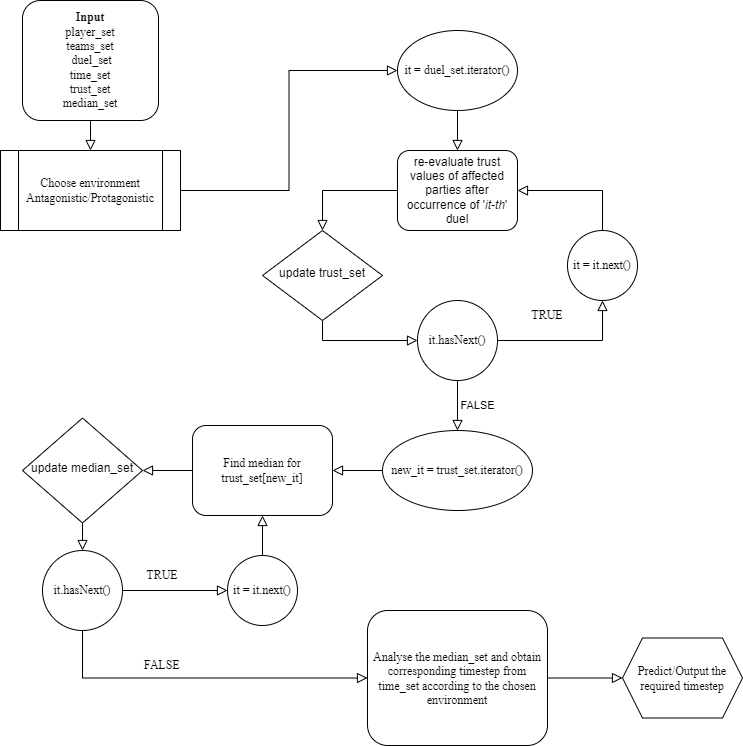

The diagram above was exported from draw.io. Its source (the exported page's mxGraphModel, read from the mxfile embedded in the PNG):
<mxGraphModel dx="1038" dy="575" grid="1" gridSize="10" guides="1" tooltips="1" connect="1" arrows="1" fold="1" page="1" pageScale="1" pageWidth="827" pageHeight="1169" math="0" shadow="0">
  <root>
    <mxCell id="WIyWlLk6GJQsqaUBKTNV-0" />
    <mxCell id="WIyWlLk6GJQsqaUBKTNV-1" parent="WIyWlLk6GJQsqaUBKTNV-0" />
    <mxCell id="8KUL05DgOPtqpYgGPNFC-47" style="edgeStyle=orthogonalEdgeStyle;rounded=0;orthogonalLoop=1;jettySize=auto;html=1;exitX=0.5;exitY=1;exitDx=0;exitDy=0;entryX=0.5;entryY=0;entryDx=0;entryDy=0;fontFamily=Times New Roman;endArrow=block;endFill=0;endSize=8;strokeWidth=1;" parent="WIyWlLk6GJQsqaUBKTNV-1" source="WIyWlLk6GJQsqaUBKTNV-3" target="8KUL05DgOPtqpYgGPNFC-45" edge="1">
      <mxGeometry relative="1" as="geometry" />
    </mxCell>
    <mxCell id="WIyWlLk6GJQsqaUBKTNV-3" value="&lt;b&gt;&lt;span style=&quot;font-family: &amp;#34;times new roman&amp;#34;&quot;&gt;Input&lt;/span&gt;&lt;br style=&quot;font-family: &amp;#34;times new roman&amp;#34;&quot;&gt;&lt;/b&gt;&lt;span style=&quot;font-family: &amp;#34;times new roman&amp;#34;&quot;&gt;player_set&lt;br&gt;teams_set&lt;br&gt;&amp;nbsp;duel_set&lt;/span&gt;&lt;br style=&quot;font-family: &amp;#34;times new roman&amp;#34;&quot;&gt;&lt;span style=&quot;font-family: &amp;#34;times new roman&amp;#34;&quot;&gt;time_set&lt;/span&gt;&lt;br style=&quot;font-family: &amp;#34;times new roman&amp;#34;&quot;&gt;&lt;span style=&quot;font-family: &amp;#34;times new roman&amp;#34;&quot;&gt;trust_set&lt;br&gt;median_set&lt;br&gt;&lt;/span&gt;" style="rounded=1;whiteSpace=wrap;html=1;fontSize=12;glass=0;strokeWidth=1;shadow=0;" parent="WIyWlLk6GJQsqaUBKTNV-1" vertex="1">
      <mxGeometry x="30" y="10" width="136" height="120" as="geometry" />
    </mxCell>
    <mxCell id="WIyWlLk6GJQsqaUBKTNV-4" value="FALSE" style="rounded=0;html=1;jettySize=auto;orthogonalLoop=1;fontSize=11;endArrow=block;endFill=0;endSize=8;strokeWidth=1;shadow=0;labelBackgroundColor=none;edgeStyle=orthogonalEdgeStyle;exitX=0.5;exitY=1;exitDx=0;exitDy=0;entryX=0.5;entryY=0;entryDx=0;entryDy=0;" parent="WIyWlLk6GJQsqaUBKTNV-1" source="8KUL05DgOPtqpYgGPNFC-12" target="8KUL05DgOPtqpYgGPNFC-21" edge="1">
      <mxGeometry x="0.0118" y="20" relative="1" as="geometry">
        <mxPoint as="offset" />
        <mxPoint x="330" y="440" as="sourcePoint" />
        <mxPoint x="330" y="590" as="targetPoint" />
      </mxGeometry>
    </mxCell>
    <mxCell id="8KUL05DgOPtqpYgGPNFC-9" style="edgeStyle=orthogonalEdgeStyle;rounded=0;orthogonalLoop=1;jettySize=auto;html=1;exitX=1;exitY=0.5;exitDx=0;exitDy=0;entryX=0.5;entryY=1;entryDx=0;entryDy=0;fontFamily=Times New Roman;endArrow=block;endFill=0;endSize=8;strokeWidth=1;" parent="WIyWlLk6GJQsqaUBKTNV-1" source="8KUL05DgOPtqpYgGPNFC-12" target="8KUL05DgOPtqpYgGPNFC-11" edge="1">
      <mxGeometry relative="1" as="geometry">
        <mxPoint x="515" y="340" as="sourcePoint" />
        <mxPoint x="685" y="320" as="targetPoint" />
      </mxGeometry>
    </mxCell>
    <mxCell id="8KUL05DgOPtqpYgGPNFC-4" value="TRUE" style="text;html=1;strokeColor=none;fillColor=none;align=center;verticalAlign=middle;whiteSpace=wrap;rounded=0;fontFamily=Times New Roman;" parent="WIyWlLk6GJQsqaUBKTNV-1" vertex="1">
      <mxGeometry x="525" y="310" width="60" height="30" as="geometry" />
    </mxCell>
    <mxCell id="8KUL05DgOPtqpYgGPNFC-32" style="edgeStyle=orthogonalEdgeStyle;rounded=0;orthogonalLoop=1;jettySize=auto;html=1;exitX=0;exitY=0.5;exitDx=0;exitDy=0;entryX=0.5;entryY=0;entryDx=0;entryDy=0;fontFamily=Times New Roman;endArrow=block;endFill=0;endSize=8;strokeWidth=1;" parent="WIyWlLk6GJQsqaUBKTNV-1" source="WIyWlLk6GJQsqaUBKTNV-7" target="8KUL05DgOPtqpYgGPNFC-19" edge="1">
      <mxGeometry relative="1" as="geometry" />
    </mxCell>
    <mxCell id="WIyWlLk6GJQsqaUBKTNV-7" value="&lt;p&gt;re-evaluate trust values of affected parties after occurrence of '&lt;i&gt;it-th&lt;/i&gt;' duel&lt;/p&gt;" style="rounded=1;whiteSpace=wrap;html=1;fontSize=12;glass=0;strokeWidth=1;shadow=0;" parent="WIyWlLk6GJQsqaUBKTNV-1" vertex="1">
      <mxGeometry x="405" y="160" width="120" height="80" as="geometry" />
    </mxCell>
    <mxCell id="8KUL05DgOPtqpYgGPNFC-10" style="edgeStyle=orthogonalEdgeStyle;rounded=0;orthogonalLoop=1;jettySize=auto;html=1;exitX=0.5;exitY=0;exitDx=0;exitDy=0;entryX=1;entryY=0.5;entryDx=0;entryDy=0;fontFamily=Times New Roman;endArrow=block;endFill=0;endSize=8;strokeWidth=1;" parent="WIyWlLk6GJQsqaUBKTNV-1" source="8KUL05DgOPtqpYgGPNFC-11" target="WIyWlLk6GJQsqaUBKTNV-7" edge="1">
      <mxGeometry relative="1" as="geometry">
        <mxPoint x="685" y="260" as="sourcePoint" />
      </mxGeometry>
    </mxCell>
    <mxCell id="8KUL05DgOPtqpYgGPNFC-11" value="&lt;span&gt;it = it.next()&lt;/span&gt;" style="ellipse;whiteSpace=wrap;html=1;aspect=fixed;fontFamily=Times New Roman;" parent="WIyWlLk6GJQsqaUBKTNV-1" vertex="1">
      <mxGeometry x="575" y="240" width="70" height="70" as="geometry" />
    </mxCell>
    <mxCell id="8KUL05DgOPtqpYgGPNFC-12" value="&lt;span&gt;it.hasNext()&lt;/span&gt;" style="ellipse;whiteSpace=wrap;html=1;aspect=fixed;fontFamily=Times New Roman;" parent="WIyWlLk6GJQsqaUBKTNV-1" vertex="1">
      <mxGeometry x="425" y="310" width="80" height="80" as="geometry" />
    </mxCell>
    <mxCell id="8KUL05DgOPtqpYgGPNFC-16" style="edgeStyle=orthogonalEdgeStyle;rounded=0;orthogonalLoop=1;jettySize=auto;html=1;exitX=0.5;exitY=1;exitDx=0;exitDy=0;entryX=0.5;entryY=0;entryDx=0;entryDy=0;fontFamily=Times New Roman;endArrow=block;endFill=0;endSize=8;strokeWidth=1;" parent="WIyWlLk6GJQsqaUBKTNV-1" source="8KUL05DgOPtqpYgGPNFC-14" target="WIyWlLk6GJQsqaUBKTNV-7" edge="1">
      <mxGeometry relative="1" as="geometry" />
    </mxCell>
    <mxCell id="8KUL05DgOPtqpYgGPNFC-14" value="&lt;span style=&quot;font-family: &amp;#34;times new roman&amp;#34;&quot;&gt;it = duel_set.iterator()&lt;/span&gt;" style="ellipse;whiteSpace=wrap;html=1;fontFamily=Times New Roman;" parent="WIyWlLk6GJQsqaUBKTNV-1" vertex="1">
      <mxGeometry x="405" y="40" width="120" height="80" as="geometry" />
    </mxCell>
    <mxCell id="8KUL05DgOPtqpYgGPNFC-33" style="edgeStyle=orthogonalEdgeStyle;rounded=0;orthogonalLoop=1;jettySize=auto;html=1;exitX=0.5;exitY=1;exitDx=0;exitDy=0;entryX=0;entryY=0.5;entryDx=0;entryDy=0;fontFamily=Times New Roman;endArrow=block;endFill=0;endSize=8;strokeWidth=1;" parent="WIyWlLk6GJQsqaUBKTNV-1" source="8KUL05DgOPtqpYgGPNFC-19" target="8KUL05DgOPtqpYgGPNFC-12" edge="1">
      <mxGeometry relative="1" as="geometry" />
    </mxCell>
    <mxCell id="8KUL05DgOPtqpYgGPNFC-19" value="update trust_set" style="rhombus;whiteSpace=wrap;html=1;shadow=0;fontFamily=Helvetica;fontSize=12;align=center;strokeWidth=1;spacing=6;spacingTop=-4;" parent="WIyWlLk6GJQsqaUBKTNV-1" vertex="1">
      <mxGeometry x="270" y="240" width="120" height="90" as="geometry" />
    </mxCell>
    <mxCell id="8KUL05DgOPtqpYgGPNFC-72" style="edgeStyle=orthogonalEdgeStyle;rounded=0;orthogonalLoop=1;jettySize=auto;html=1;exitX=0;exitY=0.5;exitDx=0;exitDy=0;entryX=1;entryY=0.5;entryDx=0;entryDy=0;fontFamily=Times New Roman;endArrow=block;endFill=0;endSize=8;strokeWidth=1;" parent="WIyWlLk6GJQsqaUBKTNV-1" source="8KUL05DgOPtqpYgGPNFC-21" target="8KUL05DgOPtqpYgGPNFC-71" edge="1">
      <mxGeometry relative="1" as="geometry" />
    </mxCell>
    <mxCell id="8KUL05DgOPtqpYgGPNFC-21" value="&lt;span style=&quot;font-family: &amp;#34;times new roman&amp;#34;&quot;&gt;new_it = trust_set.iterator()&lt;br&gt;&lt;/span&gt;" style="ellipse;whiteSpace=wrap;html=1;fontFamily=Times New Roman;flipH=0;" parent="WIyWlLk6GJQsqaUBKTNV-1" vertex="1">
      <mxGeometry x="390" y="440" width="150" height="80" as="geometry" />
    </mxCell>
    <mxCell id="8KUL05DgOPtqpYgGPNFC-75" style="edgeStyle=orthogonalEdgeStyle;rounded=0;orthogonalLoop=1;jettySize=auto;html=1;exitX=0.5;exitY=0;exitDx=0;exitDy=0;entryX=0.5;entryY=1;entryDx=0;entryDy=0;fontFamily=Times New Roman;endArrow=block;endFill=0;endSize=8;strokeWidth=1;" parent="WIyWlLk6GJQsqaUBKTNV-1" source="8KUL05DgOPtqpYgGPNFC-26" target="8KUL05DgOPtqpYgGPNFC-71" edge="1">
      <mxGeometry relative="1" as="geometry" />
    </mxCell>
    <mxCell id="8KUL05DgOPtqpYgGPNFC-26" value="&lt;span&gt;it = it.next()&lt;/span&gt;" style="ellipse;whiteSpace=wrap;html=1;aspect=fixed;fontFamily=Times New Roman;flipH=0;" parent="WIyWlLk6GJQsqaUBKTNV-1" vertex="1">
      <mxGeometry x="235" y="565" width="70" height="70" as="geometry" />
    </mxCell>
    <mxCell id="8KUL05DgOPtqpYgGPNFC-74" style="edgeStyle=orthogonalEdgeStyle;rounded=0;orthogonalLoop=1;jettySize=auto;html=1;exitX=1;exitY=0.5;exitDx=0;exitDy=0;entryX=0;entryY=0.5;entryDx=0;entryDy=0;fontFamily=Times New Roman;endArrow=block;endFill=0;endSize=8;strokeWidth=1;" parent="WIyWlLk6GJQsqaUBKTNV-1" source="8KUL05DgOPtqpYgGPNFC-27" target="8KUL05DgOPtqpYgGPNFC-26" edge="1">
      <mxGeometry relative="1" as="geometry" />
    </mxCell>
    <mxCell id="8KUL05DgOPtqpYgGPNFC-76" style="edgeStyle=orthogonalEdgeStyle;rounded=0;orthogonalLoop=1;jettySize=auto;html=1;exitX=0.5;exitY=1;exitDx=0;exitDy=0;entryX=0;entryY=0.5;entryDx=0;entryDy=0;fontFamily=Times New Roman;endArrow=block;endFill=0;endSize=8;strokeWidth=1;" parent="WIyWlLk6GJQsqaUBKTNV-1" source="8KUL05DgOPtqpYgGPNFC-27" target="8KUL05DgOPtqpYgGPNFC-37" edge="1">
      <mxGeometry relative="1" as="geometry" />
    </mxCell>
    <mxCell id="8KUL05DgOPtqpYgGPNFC-27" value="&lt;span&gt;it.hasNext()&lt;/span&gt;" style="ellipse;whiteSpace=wrap;html=1;aspect=fixed;fontFamily=Times New Roman;flipH=0;" parent="WIyWlLk6GJQsqaUBKTNV-1" vertex="1">
      <mxGeometry x="50" y="560" width="80" height="80" as="geometry" />
    </mxCell>
    <mxCell id="8KUL05DgOPtqpYgGPNFC-36" value="TRUE" style="text;html=1;strokeColor=none;fillColor=none;align=center;verticalAlign=middle;whiteSpace=wrap;rounded=0;fontFamily=Times New Roman;flipH=0;" parent="WIyWlLk6GJQsqaUBKTNV-1" vertex="1">
      <mxGeometry x="140" y="570" width="60" height="30" as="geometry" />
    </mxCell>
    <mxCell id="8KUL05DgOPtqpYgGPNFC-80" style="edgeStyle=orthogonalEdgeStyle;rounded=0;orthogonalLoop=1;jettySize=auto;html=1;exitX=1;exitY=0.5;exitDx=0;exitDy=0;entryX=0;entryY=0.5;entryDx=0;entryDy=0;fontFamily=Times New Roman;endArrow=block;endFill=0;endSize=8;strokeWidth=1;" parent="WIyWlLk6GJQsqaUBKTNV-1" source="8KUL05DgOPtqpYgGPNFC-37" target="8KUL05DgOPtqpYgGPNFC-79" edge="1">
      <mxGeometry relative="1" as="geometry" />
    </mxCell>
    <mxCell id="8KUL05DgOPtqpYgGPNFC-37" value="Analyse the median_set and obtain corresponding timestep from time_set according to the chosen environment" style="rounded=1;whiteSpace=wrap;html=1;fontFamily=Times New Roman;flipH=0;" parent="WIyWlLk6GJQsqaUBKTNV-1" vertex="1">
      <mxGeometry x="375" y="620" width="180" height="135" as="geometry" />
    </mxCell>
    <mxCell id="8KUL05DgOPtqpYgGPNFC-39" value="FALSE" style="text;html=1;strokeColor=none;fillColor=none;align=center;verticalAlign=middle;whiteSpace=wrap;rounded=0;fontFamily=Times New Roman;flipH=0;" parent="WIyWlLk6GJQsqaUBKTNV-1" vertex="1">
      <mxGeometry x="140" y="660" width="60" height="30" as="geometry" />
    </mxCell>
    <mxCell id="8KUL05DgOPtqpYgGPNFC-44" style="edgeStyle=orthogonalEdgeStyle;rounded=0;orthogonalLoop=1;jettySize=auto;html=1;exitX=0.5;exitY=1;exitDx=0;exitDy=0;entryX=0.5;entryY=0;entryDx=0;entryDy=0;fontFamily=Times New Roman;endArrow=block;endFill=0;endSize=8;strokeWidth=1;" parent="WIyWlLk6GJQsqaUBKTNV-1" source="8KUL05DgOPtqpYgGPNFC-41" target="8KUL05DgOPtqpYgGPNFC-27" edge="1">
      <mxGeometry relative="1" as="geometry" />
    </mxCell>
    <mxCell id="8KUL05DgOPtqpYgGPNFC-41" value="update median_set" style="rhombus;whiteSpace=wrap;html=1;shadow=0;fontFamily=Helvetica;fontSize=12;align=center;strokeWidth=1;spacing=6;spacingTop=-4;flipH=0;" parent="WIyWlLk6GJQsqaUBKTNV-1" vertex="1">
      <mxGeometry x="30" y="427.5" width="120" height="105" as="geometry" />
    </mxCell>
    <mxCell id="8KUL05DgOPtqpYgGPNFC-70" style="edgeStyle=orthogonalEdgeStyle;rounded=0;orthogonalLoop=1;jettySize=auto;html=1;exitX=1;exitY=0.5;exitDx=0;exitDy=0;entryX=0;entryY=0.5;entryDx=0;entryDy=0;fontFamily=Times New Roman;endArrow=block;endFill=0;endSize=8;strokeWidth=1;" parent="WIyWlLk6GJQsqaUBKTNV-1" source="8KUL05DgOPtqpYgGPNFC-45" target="8KUL05DgOPtqpYgGPNFC-14" edge="1">
      <mxGeometry relative="1" as="geometry" />
    </mxCell>
    <mxCell id="8KUL05DgOPtqpYgGPNFC-45" value="Choose environment&lt;br&gt;Antagonistic/Protagonistic" style="shape=process;whiteSpace=wrap;html=1;backgroundOutline=1;fontFamily=Times New Roman;" parent="WIyWlLk6GJQsqaUBKTNV-1" vertex="1">
      <mxGeometry x="8" y="160" width="180" height="80" as="geometry" />
    </mxCell>
    <mxCell id="8KUL05DgOPtqpYgGPNFC-73" style="edgeStyle=orthogonalEdgeStyle;rounded=0;orthogonalLoop=1;jettySize=auto;html=1;exitX=0;exitY=0.5;exitDx=0;exitDy=0;entryX=1;entryY=0.5;entryDx=0;entryDy=0;fontFamily=Times New Roman;endArrow=block;endFill=0;endSize=8;strokeWidth=1;" parent="WIyWlLk6GJQsqaUBKTNV-1" source="8KUL05DgOPtqpYgGPNFC-71" target="8KUL05DgOPtqpYgGPNFC-41" edge="1">
      <mxGeometry relative="1" as="geometry" />
    </mxCell>
    <mxCell id="8KUL05DgOPtqpYgGPNFC-71" value="Find median for trust_set[new_it]" style="rounded=1;whiteSpace=wrap;html=1;fontFamily=Times New Roman;flipH=0;" parent="WIyWlLk6GJQsqaUBKTNV-1" vertex="1">
      <mxGeometry x="200" y="435" width="140" height="90" as="geometry" />
    </mxCell>
    <mxCell id="8KUL05DgOPtqpYgGPNFC-79" value="Predict/Output the required timestep" style="shape=hexagon;perimeter=hexagonPerimeter2;whiteSpace=wrap;html=1;fixedSize=1;fontFamily=Times New Roman;" parent="WIyWlLk6GJQsqaUBKTNV-1" vertex="1">
      <mxGeometry x="630" y="647.5" width="120" height="80" as="geometry" />
    </mxCell>
  </root>
</mxGraphModel>